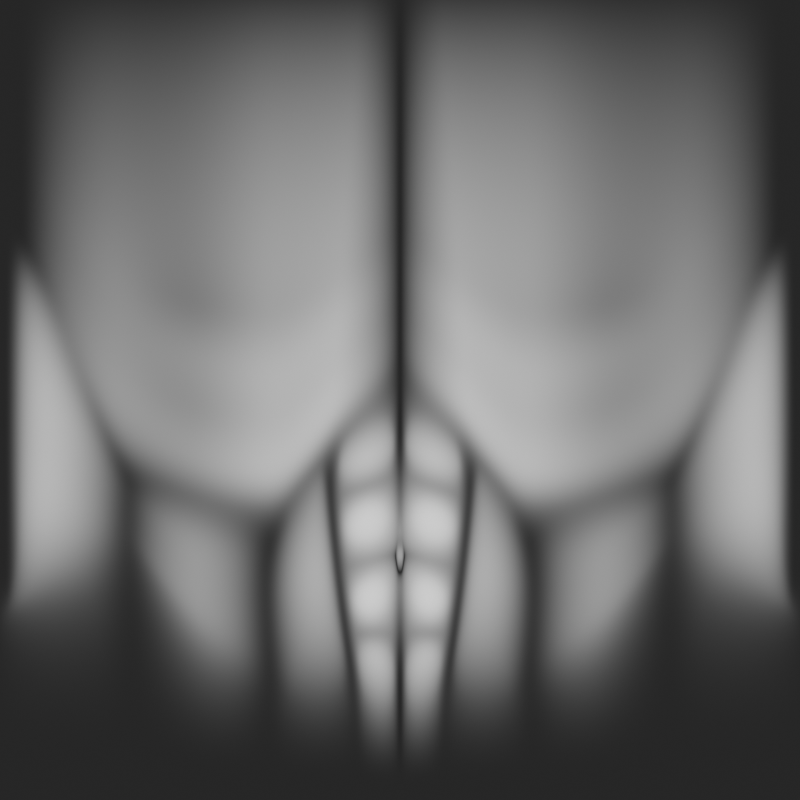 # Source: torso_str.blend  (saved by Blender 2.83.21; exported with 4.5.12 LTS)
import bpy
from mathutils import Matrix  # noqa: F401  (used for matrix-valued properties, if any)

bpy.ops.wm.read_factory_settings(use_empty=True)
scene = bpy.context.scene
scene.name = 'Scene'

# ---- collections
col_collection = bpy.data.collections.new('Collection'); scene.collection.children.link(col_collection)

# ---- materials (node trees are filled in below, after node groups)
mat_heigh_map = bpy.data.materials.new('heigh_map')
mat_heigh_map.use_transparent_shadow = False

# ---- material node trees
mat_heigh_map.use_nodes = True; mat_heigh_map.node_tree.nodes.clear()
_N = mat_heigh_map.node_tree.nodes; _L = mat_heigh_map.node_tree.links
n0 = _N.new('ShaderNodeTexCoord'); n0.name = 'Texture Coordinate'; n0.location = (-216, 223)
n1 = _N.new('ShaderNodeSeparateColor'); n1.name = 'Separate RGB'; n1.location = (-58, 292)
n2 = _N.new('ShaderNodeOutputMaterial'); n2.name = 'Material Output'; n2.location = (482, 296)
n3 = _N.new('ShaderNodeValToRGB'); n3.name = 'ColorRamp'; n3.location = (162, 292)
while len(n3.color_ramp.elements) > 1: n3.color_ramp.elements.remove(n3.color_ramp.elements[-1])
n3.color_ramp.elements[0].position = 0.0; n3.color_ramp.elements[0].color = (0.0, 0.0, 0.0, 1.0)
_e = n3.color_ramp.elements.new(1.0); _e.color = (1.0, 1.0, 1.0, 1.0)
_L.new(n0.outputs[0], n1.inputs[0])
_L.new(n1.outputs[2], n3.inputs[0])
_L.new(n3.outputs[0], n2.inputs[0])
n2.is_active_output = True

# ---- world
world_world = bpy.data.worlds.new('World'); scene.world = world_world
world_world.use_nodes = True; world_world.node_tree.nodes.clear()
_N = world_world.node_tree.nodes; _L = world_world.node_tree.links
n0 = _N.new('ShaderNodeOutputWorld'); n0.name = 'World Output'; n0.location = (300, 300)
n1 = _N.new('ShaderNodeBackground'); n1.name = 'Background'; n1.location = (10, 300)
n1.inputs[0].default_value = (0.0, 0.0, 0.0, 0.0)
_L.new(n1.outputs[0], n0.inputs[0])
n0.is_active_output = True
world_world.color = (0.05088, 0.05088, 0.05088)
world_world.use_sun_shadow = False
world_world.sun_shadow_jitter_overblur = 0.0

# ---- cameras
cam_camera_001 = bpy.data.cameras.new('Camera.001')
cam_camera_001.type = 'ORTHO'
cam_camera_001.ortho_scale = 5.0

# ---- meshes
me_plane = bpy.data.meshes.new('Plane')
me_plane.from_pydata([(0.02102, -2.5, 0.0), (2.479, -2.5, 0.0), (0.02102, 2.5, 0.0), (2.479, 2.5, 0.0), (0.02102, -0.01358, 0.0), (0.02102, -1.959, 0.0), (0.5119, -0.5812, 0.04905), (0.4678, -1.034, 0.08328), (0.4138, -1.467, 0.04905), (0.02102, -0.4907, 0.0), (0.02102, -1.45, 0.0), (0.6577, -0.8522, 0.03323), (0.6196, -1.157, 0.06747), (0.5842, -1.534, 0.03323), (0.6978, -0.5975, 0.0), (0.7807, -0.9799, 0.0), (0.7768, -1.242, 0.0), (0.762, -1.603, 0.0), (0.7371, -1.859, 0.0), (0.2159, -1.558, 0.1292), (0.0933, -1.581, 0.1292), (0.0832, -0.3407, 0.1412), (0.3319, -0.4232, 0.1412), (0.08717, -0.8246, 0.1412), (0.3056, -0.9126, 0.1412), (0.3334, -0.6978, 0.1412), (0.08717, -0.6224, 0.1412), (0.09263, -1.302, 0.1412), (0.2501, -1.341, 0.1412), (0.2877, -1.161, 0.1412), (0.09263, -1.103, 0.1412), (2.479, -1.488, 0.0), (1.81, -0.2938, 0.0), (1.806, -1.061, 0.0), (2.479, -1.394, 0.0), (2.479, 0.7241, 0.0), (2.329, -1.159, 0.03071), (2.479, -1.016, 0.0), (2.404, -1.087, 0.0), (2.395, 0.6986, 0.0), (1.783, -0.4967, 0.0), (1.792, -0.6472, 0.0), (1.801, -0.8121, 0.0), (2.245, 0.1855, 0.1159), (2.25, -0.3237, 0.1159), (2.283, -0.7206, 0.1159), (2.479, -0.6419, 0.0), (2.479, -0.2957, 0.0), (2.479, 0.2368, 0.0), (2.397, 0.2545, 0.0), (2.4, -0.3028, 0.0), (2.392, -0.6813, 0.0), (2.413, 2.5, 0.0), (1.856, 2.5, 0.0), (0.7089, 2.5, 0.0), (0.7374, -2.5, 0.0), (1.815, -2.5, 0.0), (0.02102, 0.2729, 0.0), (2.479, 0.9695, 0.0), (1.861, -0.01038, 0.04383), (2.397, 0.9471, 0.0), (0.7014, -0.4503, 0.1031), (2.255, 0.5369, 0.05942), (2.269, 2.5, 0.0), (2.262, 0.7817, 0.0), (0.4821, -0.3288, 5.944e-06), (0.384, -0.1977, 0.0), (0.4018, -0.5936, 6.98e-05), (0.4623, -0.5937, 5.738e-05), (0.3581, -1.052, 3.132e-05), (0.4186, -1.052, 7.218e-05), (0.3024, -1.468, 4.329e-05), (0.3629, -1.468, 5.714e-05), (0.2411, -1.85, 2.063e-05), (0.3016, -1.85, 0.0), (0.2363, 2.5, 0.0), (0.2968, 2.5, 0.0), (0.2813, -2.5, 0.0), (0.2207, -2.5, 0.0), (0.4694, -0.1671, 0.1031), (0.3714, -0.0363, 0.1031), (0.8763, -1.809, 0.0), (0.8469, -0.6701, 0.0), (0.8977, -0.9749, 0.0), (0.9011, -1.238, 0.0), (0.8899, -1.594, 0.0), (0.862, 2.5, 0.0), (0.8777, -2.5, 0.0), (0.8558, -0.4963, 0.1031), (1.612, -2.5, 0.0), (1.604, -1.118, 0.0), (1.641, -0.4501, 0.0), (1.628, -0.6448, 0.0), (1.632, -0.7949, 0.0), (1.639, -0.9083, 0.0), (1.682, 2.5, 0.0), (1.686, -0.1969, 0.04383), (1.24, -1.646, 0.0), (1.244, -0.6301, 0.0), (1.262, -0.8896, 0.06193), (1.265, -1.125, 0.06193), (1.263, -1.395, 0.06193), (1.272, 2.5, 0.0), (1.26, -0.4166, 0.05157), (1.245, -2.5, 0.0), (2.479, 1.656, 0.0), (1.859, 1.116, 0.02416), (0.7048, 0.8735, 0.05686), (0.02102, 1.272, 0.0), (2.405, 1.644, 0.0), (2.265, 1.553, 0.0), (0.3108, 1.102, 0.05686), (0.392, 1.03, 0.05686), (0.8586, 0.8482, 0.05686), (1.684, 1.013, 0.02416), (1.265, 0.8921, 0.02843), (0.02102, 0.7726, 0.0), (2.401, 1.296, 0.0), (0.3411, 0.5327, 0.07999), (2.479, 1.313, 0.0), (1.86, 0.5528, 0.034), (0.7031, 0.2116, 0.07999), (2.264, 1.167, 0.0), (0.4307, 0.4313, 0.07999), (0.8572, 0.1759, 0.07999), (1.685, 0.4081, 0.034), (1.263, 0.2378, 0.04), (2.479, 1.485, 0.0), (1.859, 0.8344, 0.03084), (0.7039, 0.5426, 0.03985), (2.264, 1.36, 0.0), (0.4113, 0.7304, 0.05388), (0.8579, 0.5121, 0.03985), (1.685, 0.7107, 0.03084), (1.264, 0.5649, 0.005638), (0.02102, 1.022, 0.0), (2.403, 1.47, 0.0), (0.3259, 0.8172, 0.05388), (0.02102, 0.5228, 0.0), (2.399, 1.121, 0.0), (0.3562, 0.2482, 0.07701), (2.479, 1.141, 0.0), (1.86, 0.2712, 0.04067), (0.7022, -0.1193, 0.06299), (2.263, 0.9745, 0.0), (0.4501, 0.1321, 0.07701), (0.8565, -0.1602, 0.06299), (1.685, 0.1056, 0.04067), (1.261, -0.0894, 0.01721), (0.04054, -0.9627, 0.03305), (0.02538, -0.9626, 0.001157), (0.03242, -0.9627, -0.002647), (0.01348, -0.9626, 0.04994), (0.008623, -0.7963, 0.03578), (0.007153, -0.8639, 0.02824), (0.007885, -0.8277, 0.03588), (0.007904, -0.9074, 0.02556), (0.01449, -1.137, 0.03305), (0.01157, -1.069, 0.001157), (0.01329, -1.082, -0.002647), (0.01151, -1.007, 0.03604), (0.02072, -0.931, 0.01957), (-1.907e-06, -0.7963, 0.03578), (-1.907e-06, -0.8277, 0.03588), (-1.907e-06, -0.8639, 0.02824), (-1.907e-06, -0.9074, 0.02556), (-1.907e-06, -0.9626, 0.04994), (0.03092, -0.9094, 0.03441), (-1.907e-06, -1.137, 0.03305), (-1.907e-06, -1.082, -0.002647), (-1.907e-06, -1.069, 0.001157), (-1.907e-06, -1.007, 0.03604), (0.01202, -0.935, 0.04262), (-1.907e-06, -1.45, 0.0), (-1.907e-06, -2.5, 0.0), (-1.907e-06, -1.959, 0.0), (-1.907e-06, -0.935, 0.04262), (-1.907e-06, 0.2729, 0.0), (-1.907e-06, 2.5, 0.0), (-1.907e-06, -0.4907, 0.0), (-1.907e-06, -0.01358, 0.0), (-1.907e-06, 1.272, 0.0), (-1.907e-06, 0.7726, 0.0), (-1.907e-06, 1.022, 0.0), (-1.907e-06, 0.5228, 0.0), (0.0246, -0.9195, 0.01661), (0.03385, -1.019, 0.03305), (0.0273, -1.001, -0.002647), (0.02292, -0.9968, 0.001157), (0.01382, -0.9847, 0.04786), (-1.907e-06, -0.9847, 0.04786), (2.579, -2.5, 0.0), (2.579, 2.5, 0.0), (2.579, -1.488, 0.0), (2.579, -1.394, 0.0), (2.579, 0.7241, 0.0), (2.579, -1.016, 0.0), (2.579, -0.6419, 0.0), (2.579, -0.2957, 0.0), (2.579, 0.2368, 0.0), (2.579, 0.9695, 0.0), (2.579, 1.656, 0.0), (2.579, 1.313, 0.0), (2.579, 1.485, 0.0), (2.579, 1.141, 0.0), (0.02102, -2.7, 0.0), (2.479, -2.7, 0.0), (0.7374, -2.7, 0.0), (1.772, -2.7, 0.0), (0.2813, -2.7, 0.0), (0.2207, -2.7, 0.0), (0.8777, -2.7, 0.0), (1.612, -2.7, 0.0), (1.245, -2.7, 0.0), (-1.907e-06, -2.7, 0.0), (2.579, -2.7, 0.0), (0.02102, 2.7, 0.0), (2.479, 2.7, 0.0), (2.413, 2.7, 0.0), (1.856, 2.7, 0.0), (0.7089, 2.7, 0.0), (2.269, 2.7, 0.0), (0.2363, 2.7, 0.0), (0.2968, 2.7, 0.0), (0.862, 2.7, 0.0), (1.682, 2.7, 0.0), (1.272, 2.7, 0.0), (-1.907e-06, 2.7, 0.0), (2.579, 2.7, 0.0)], [], [(7, 12, 11, 6), (5, 73, 19, 20), (21, 22, 66, 4), (23, 24, 25, 26), (27, 28, 29, 30), (6, 11, 14, 65), (8, 13, 12, 7), (74, 18, 13, 8), (65, 14, 61, 79), (67, 9, 26, 25), (69, 149, 186, 30, 29), (71, 10, 20, 19), (67, 66, 22), (14, 11, 15), (11, 12, 16, 15), (12, 13, 17, 16), (13, 18, 17), (77, 55, 18, 74), (10, 71, 28, 27), (5, 0, 78, 73), (10, 5, 20), (71, 69, 29, 28), (69, 67, 25, 24), (6, 65, 68), (4, 9, 21), (73, 71, 19), (7, 6, 68, 70), (9, 67, 22, 21), (9, 153, 167, 23, 26), (74, 8, 72), (8, 7, 70, 72), (45, 42, 33, 36), (51, 45, 36, 38), (38, 36, 34), (36, 33, 31, 34), (92, 40, 32, 91), (56, 1, 31, 33), (46, 51, 38, 37), (37, 38, 34), (58, 60, 39, 35), (35, 39, 49, 48), (48, 49, 50, 47), (47, 50, 51, 46), (39, 62, 43, 49), (49, 43, 44, 50), (50, 44, 45, 51), (62, 32, 40, 43), (43, 40, 41, 44), (44, 41, 42, 45), (93, 41, 40, 92), (94, 42, 41, 93), (90, 33, 42, 94), (114, 106, 53, 95), (60, 64, 62, 39), (138, 57, 80, 140), (89, 56, 33, 90), (139, 144, 64, 60), (91, 32, 59, 96), (141, 139, 60, 58), (112, 107, 54, 76), (110, 63, 53, 106), (62, 64, 59, 32), (66, 67, 68, 65), (67, 69, 70, 68), (69, 71, 72, 70), (71, 73, 74, 72), (80, 66, 65, 79), (77, 74, 73, 78), (140, 80, 79, 145), (57, 4, 66, 80), (14, 82, 88, 61), (55, 87, 81, 18), (107, 113, 86, 54), (18, 81, 85, 17), (17, 85, 84, 16), (16, 84, 83, 15), (15, 83, 82, 14), (98, 91, 96, 103), (104, 89, 90, 97), (115, 114, 95, 102), (97, 90, 94, 101), (101, 94, 93, 100), (100, 93, 92, 99), (99, 92, 91, 98), (83, 99, 98, 82), (84, 100, 99, 83), (85, 101, 100, 84), (81, 97, 101, 85), (113, 115, 102, 86), (87, 104, 97, 81), (82, 98, 103, 88), (132, 134, 115, 113), (134, 133, 114, 115), (129, 132, 113, 107), (75, 111, 112, 76), (130, 110, 106, 128), (131, 129, 107, 112), (3, 52, 109, 105), (52, 63, 110, 109), (2, 108, 111, 75), (133, 128, 106, 114), (147, 142, 120, 125), (145, 143, 121, 123), (144, 122, 120, 142), (143, 146, 124, 121), (148, 147, 125, 126), (146, 148, 126, 124), (137, 118, 123, 131), (127, 136, 117, 119), (136, 130, 122, 117), (135, 116, 118, 137), (108, 135, 137, 111), (109, 110, 130, 136), (105, 109, 136, 127), (111, 137, 131, 112), (125, 120, 128, 133), (123, 121, 129, 131), (122, 130, 128, 120), (121, 124, 132, 129), (126, 125, 133, 134), (124, 126, 134, 132), (88, 103, 148, 146), (103, 96, 147, 148), (61, 88, 146, 143), (64, 144, 142, 59), (79, 61, 143, 145), (96, 59, 142, 147), (118, 140, 145, 123), (119, 117, 139, 141), (117, 122, 144, 139), (116, 138, 140, 118), (167, 153, 155, 185), (161, 154, 156, 172), (186, 149, 151, 187), (188, 150, 152, 189), (161, 150, 151, 185), (188, 158, 159, 187), (163, 164, 154, 155), (164, 165, 156, 154), (169, 168, 157, 159), (186, 157, 10, 27, 30), (158, 160, 171, 170), (159, 158, 170, 169), (172, 176, 166, 152), (155, 153, 162, 163), (167, 149, 69, 24, 23), (189, 190, 171, 160), (162, 153, 9, 179), (5, 10, 173, 175), (0, 5, 175, 174), (10, 157, 168, 173), (57, 138, 184, 177), (116, 135, 183, 182), (138, 116, 182, 184), (135, 108, 181, 183), (4, 57, 177, 180), (9, 4, 180, 179), (108, 2, 178, 181), (156, 165, 176, 172), (154, 161, 185, 155), (150, 161, 172, 152), (149, 167, 185, 151), (152, 166, 190, 189), (150, 188, 187, 151), (158, 188, 189, 160), (157, 186, 187, 159), (58, 35, 195, 200), (119, 141, 204, 202), (37, 34, 194, 196), (141, 58, 200, 204), (31, 1, 191, 193), (46, 37, 196, 197), (105, 127, 203, 201), (3, 105, 201, 192), (35, 48, 199, 195), (47, 46, 197, 198), (127, 119, 202, 203), (48, 47, 198, 199), (34, 31, 193, 194), (77, 78, 210, 209), (78, 0, 205, 210), (89, 104, 213, 212), (56, 89, 212, 208), (191, 1, 206, 215), (1, 56, 208, 206), (87, 55, 207, 211), (104, 87, 211, 213), (55, 77, 209, 207), (0, 174, 214, 205), (54, 86, 224, 220), (75, 76, 223, 222), (178, 2, 216, 227), (2, 75, 222, 216), (3, 192, 228, 217), (76, 54, 220, 223), (52, 3, 217, 218), (53, 63, 221, 219), (63, 52, 218, 221), (86, 102, 226, 224), (102, 95, 225, 226), (95, 53, 219, 225)])
me_plane.polygons.foreach_set('use_smooth', [True] * 201)
_uv = me_plane.uv_layers.new(name='UVMap')
_uv.uv.foreach_set('vector', [0.1301, 0.3132, 0.1838, 0.3178, 0.1658, 0.4374, 0.1123, 0.4181, 0.02, 0.1101, 0.0991, 0.1249, 0.11, 0.1855, 0.02, 0.1799, 0.02, 0.432, 0.07022, 0.4361, 0.06222, 0.5296, 0.02, 0.5382, 0.02, 0.3247, 0.08738, 0.3255, 0.0752, 0.3944, 0.02, 0.3905, 0.02, 0.2186, 0.1098, 0.2241, 0.09424, 0.2911, 0.02, 0.2903, 0.1123, 0.4181, 0.1658, 0.4374, 0.1591, 0.5065, 0.1033, 0.5201, 0.1546, 0.2068, 0.2004, 0.2153, 0.1838, 0.3178, 0.1301, 0.3132, 0.1408, 0.1305, 0.2033, 0.1369, 0.2004, 0.2153, 0.1546, 0.2068, 0.08046, 0.5526, 0.1773, 0.5249, 0.2017, 0.5835, 0.1014, 0.6078, 0.0924, 0.4115, 0.0, 0.4049, 0.02, 0.3905, 0.0752, 0.3944, 0.1103, 0.3099, 0.02324, 0.3089, 0.01028, 0.2992, 0.02, 0.2903, 0.09424, 0.2911, 0.1342, 0.207, 0.0, 0.1987, 0.02, 0.1799, 0.11, 0.1855, 0.0924, 0.4115, 0.06222, 0.5296, 0.07022, 0.4361, 0.1591, 0.5065, 0.1658, 0.4374, 0.1857, 0.4439, 0.1658, 0.4374, 0.1838, 0.3178, 0.2036, 0.3206, 0.1857, 0.4439, 0.1838, 0.3178, 0.2004, 0.2153, 0.2203, 0.2166, 0.2036, 0.3206, 0.2004, 0.2153, 0.2239, 0.1192, 0.2203, 0.2166, 0.25, 0.0, 0.5, 0.0, 0.2239, 0.1192, 0.1163, 0.1078, 0.0, 0.1987, 0.1342, 0.2071, 0.1098, 0.2241, 0.02, 0.2186, 0.0, 0.08605, 0.0, 0.0, 0.25, 0.0, 0.1163, 0.1078, 0.0, 0.1987, 0.02, 0.1101, 0.02, 0.1799, 0.1343, 0.2071, 0.1103, 0.3099, 0.09424, 0.2911, 0.1098, 0.2241, 0.1103, 0.3099, 0.0924, 0.4115, 0.0752, 0.3944, 0.08738, 0.3255, 0.1123, 0.4181, 0.08047, 0.5526, 0.09243, 0.4115, 0.0, 0.5681, 0.0, 0.4049, 0.02, 0.432, 0.1163, 0.1078, 0.1343, 0.2071, 0.11, 0.1855, 0.1301, 0.3132, 0.1123, 0.4181, 0.09243, 0.4115, 0.1104, 0.3099, 0.0, 0.4049, 0.0924, 0.4115, 0.07022, 0.4361, 0.02, 0.432, 0.0, 0.4049, 0.0, 0.3545, 0.01191, 0.3182, 0.02, 0.3247, 0.02, 0.3905, 0.1408, 0.1305, 0.1546, 0.2068, 0.1343, 0.2071, 0.1546, 0.2068, 0.1301, 0.3132, 0.1104, 0.3099, 0.1343, 0.2071, 0.9383, 0.4229, 0.8768, 0.4084, 0.8804, 0.2683, 0.9401, 0.2951, 0.9692, 0.4311, 0.9383, 0.4229, 0.9401, 0.2951, 0.9701, 0.3096, 0.9701, 0.3096, 0.9401, 0.2951, 1.0, 0.2486, 0.9401, 0.2951, 0.8804, 0.2683, 1.0, 0.1854, 1.0, 0.2486, 0.7815, 0.6569, 0.8696, 0.6884, 0.866, 0.8285, 0.7773, 0.7893, 0.75, 0.0, 1.0, 0.0, 1.0, 0.1854, 0.8804, 0.2683, 1.0, 0.4392, 0.9692, 0.4311, 0.9701, 0.3096, 1.0, 0.3241, 1.0, 0.3241, 0.9701, 0.3096, 1.0, 0.2486, 1.0, 0.8678, 0.9398, 0.8491, 0.9665, 0.8278, 1.0, 0.8492, 1.0, 0.7844, 0.9665, 0.7955, 0.9674, 0.674, 1.0, 0.6693, 1.0, 0.6693, 0.9674, 0.674, 0.9683, 0.5525, 1.0, 0.5543, 1.0, 0.5543, 0.9683, 0.5525, 0.9692, 0.4311, 1.0, 0.4392, 0.9665, 0.7955, 0.933, 0.8065, 0.9348, 0.6787, 0.9674, 0.674, 0.9674, 0.674, 0.9348, 0.6787, 0.9366, 0.5508, 0.9683, 0.5525, 0.9683, 0.5525, 0.9366, 0.5508, 0.9383, 0.4229, 0.9692, 0.4311, 0.933, 0.8065, 0.866, 0.8285, 0.8696, 0.6884, 0.9348, 0.6787, 0.9348, 0.6787, 0.8696, 0.6884, 0.8732, 0.5484, 0.9366, 0.5508, 0.9366, 0.5508, 0.8732, 0.5484, 0.8768, 0.4084, 0.9383, 0.4229, 0.7869, 0.519, 0.8732, 0.5484, 0.8696, 0.6884, 0.7815, 0.6569, 0.7922, 0.3837, 0.8768, 0.4084, 0.8732, 0.5484, 0.7869, 0.519, 0.7958, 0.2491, 0.8804, 0.2683, 0.8768, 0.4084, 0.7922, 0.3837, 0.6257, 0.8982, 0.6769, 0.9171, 0.5, 1.0, 0.4839, 1.0, 0.9398, 0.8491, 0.8915, 0.8493, 0.9298, 0.8281, 0.9665, 0.8278, 0.0, 0.6639, 0.0, 0.6214, 0.1014, 0.6078, 0.118, 0.6518, 0.7178, 0.0, 0.75, 0.0, 0.8804, 0.2683, 0.7958, 0.2491, 0.9185, 0.866, 0.8643, 0.8662, 0.8915, 0.8493, 0.9398, 0.8491, 0.7773, 0.7893, 0.866, 0.8285, 0.8208, 0.8496, 0.7411, 0.8154, 1.0, 0.8826, 0.9185, 0.866, 0.9398, 0.8491, 1.0, 0.8678, 0.1681, 0.7838, 0.2795, 0.7704, 0.375, 1.0, 0.25, 1.0, 0.7825, 0.9169, 0.6486, 1.0, 0.5, 1.0, 0.6769, 0.9171, 0.9298, 0.8281, 0.8915, 0.8493, 0.8208, 0.8496, 0.866, 0.8285, 0.08044, 0.5527, 0.0924, 0.4115, 0.09243, 0.4115, 0.08047, 0.5526, 0.0924, 0.4115, 0.1103, 0.3099, 0.1104, 0.3099, 0.09243, 0.4115, 0.1103, 0.3099, 0.1343, 0.2071, 0.1343, 0.2071, 0.1104, 0.3099, 0.1343, 0.2071, 0.1163, 0.1078, 0.1163, 0.1078, 0.1343, 0.2071, 0.1014, 0.6078, 0.08046, 0.5526, 0.08046, 0.5526, 0.1014, 0.6078, 0.25, 0.0, 0.1163, 0.1078, 0.1163, 0.1078, 0.25, 0.0, 0.118, 0.6518, 0.1014, 0.6078, 0.1014, 0.6078, 0.1181, 0.6518, 0.0, 0.6214, 0.0, 0.5681, 0.08046, 0.5526, 0.1014, 0.6078, 0.1773, 0.5249, 0.2554, 0.5593, 0.2719, 0.6137, 0.2017, 0.5835, 0.5, 0.0, 0.5283, 0.0, 0.2984, 0.1361, 0.2239, 0.1192, 0.2795, 0.7704, 0.3245, 0.787, 0.3892, 1.0, 0.375, 1.0, 0.2239, 0.1192, 0.2984, 0.1361, 0.2948, 0.2384, 0.2203, 0.2166, 0.2203, 0.2166, 0.2948, 0.2384, 0.2795, 0.3464, 0.2036, 0.3206, 0.2036, 0.3206, 0.2795, 0.3464, 0.2632, 0.4716, 0.1857, 0.4439, 0.1857, 0.4439, 0.2632, 0.4716, 0.2554, 0.5593, 0.1773, 0.5249, 0.5163, 0.6743, 0.7773, 0.7893, 0.7411, 0.8154, 0.5065, 0.7145, 0.6231, 0.0, 0.7178, 0.0, 0.7958, 0.2491, 0.5471, 0.1926, 0.4751, 0.8426, 0.6257, 0.8982, 0.4839, 1.0, 0.4365, 1.0, 0.5471, 0.1926, 0.7958, 0.2491, 0.7922, 0.3837, 0.5435, 0.311, 0.5435, 0.311, 0.7922, 0.3837, 0.7869, 0.519, 0.5332, 0.4327, 0.5332, 0.4327, 0.7869, 0.519, 0.7815, 0.6569, 0.5224, 0.5643, 0.5224, 0.5643, 0.7815, 0.6569, 0.7773, 0.7893, 0.5163, 0.6743, 0.2632, 0.4716, 0.5224, 0.5643, 0.5163, 0.6743, 0.2554, 0.5593, 0.2795, 0.3464, 0.5332, 0.4327, 0.5224, 0.5643, 0.2632, 0.4716, 0.2948, 0.2384, 0.5435, 0.311, 0.5332, 0.4327, 0.2795, 0.3464, 0.2984, 0.1361, 0.5471, 0.1926, 0.5435, 0.311, 0.2948, 0.2384, 0.3245, 0.787, 0.4751, 0.8426, 0.4365, 1.0, 0.3892, 1.0, 0.5283, 0.0, 0.6231, 0.0, 0.5471, 0.1926, 0.2984, 0.1361, 0.2554, 0.5593, 0.5163, 0.6743, 0.5065, 0.7145, 0.2719, 0.6137, 0.3114, 0.7437, 0.4829, 0.8106, 0.4751, 0.8426, 0.3245, 0.787, 0.4829, 0.8106, 0.6545, 0.8775, 0.6257, 0.8982, 0.4751, 0.8426, 0.26, 0.7237, 0.3114, 0.7437, 0.3245, 0.787, 0.2795, 0.7704, 0.2499, 1.0, 0.168, 0.7838, 0.1681, 0.7838, 0.25, 1.0, 0.8098, 0.9, 0.7825, 0.9169, 0.6769, 0.9171, 0.7129, 0.9002, 0.1514, 0.7398, 0.26, 0.7237, 0.2795, 0.7704, 0.1681, 0.7838, 1.0, 1.0, 0.75, 1.0, 0.8546, 0.9168, 1.0, 0.9271, 0.75, 1.0, 0.6486, 1.0, 0.7825, 0.9169, 0.8546, 0.9168, 0.0, 1.0, 0.0, 0.7913, 0.168, 0.7838, 0.2499, 1.0, 0.6545, 0.8775, 0.7129, 0.9002, 0.6769, 0.9171, 0.6257, 0.8982, 0.7122, 0.8361, 0.7848, 0.8665, 0.7488, 0.8834, 0.6834, 0.8568, 0.1181, 0.6518, 0.2212, 0.6303, 0.2406, 0.677, 0.1347, 0.6958, 0.8643, 0.8662, 0.837, 0.8831, 0.7488, 0.8834, 0.7848, 0.8665, 0.2212, 0.6303, 0.2851, 0.657, 0.2982, 0.7004, 0.2406, 0.677, 0.4986, 0.7466, 0.7122, 0.8361, 0.6834, 0.8568, 0.4908, 0.7786, 0.2851, 0.657, 0.4986, 0.7466, 0.4908, 0.7786, 0.2982, 0.7004, 0.1514, 0.7398, 0.1347, 0.6958, 0.1347, 0.6958, 0.1514, 0.7398, 1.0, 0.9123, 0.8759, 0.8999, 0.8972, 0.883, 1.0, 0.8975, 0.8759, 0.8999, 0.8098, 0.9, 0.837, 0.8831, 0.8972, 0.883, 0.0, 0.7488, 0.0, 0.7064, 0.1347, 0.6958, 0.1514, 0.7398, 0.0, 0.7913, 0.0, 0.7488, 0.1514, 0.7398, 0.168, 0.7838, 0.8546, 0.9168, 0.7825, 0.9169, 0.8098, 0.9, 0.8759, 0.8999, 1.0, 0.9271, 0.8546, 0.9168, 0.8759, 0.8999, 1.0, 0.9123, 0.168, 0.7838, 0.1514, 0.7398, 0.1514, 0.7398, 0.1681, 0.7838, 0.6834, 0.8568, 0.7488, 0.8834, 0.7129, 0.9002, 0.6545, 0.8775, 0.1347, 0.6958, 0.2406, 0.677, 0.26, 0.7237, 0.1514, 0.7398, 0.837, 0.8831, 0.8098, 0.9, 0.7129, 0.9002, 0.7488, 0.8834, 0.2406, 0.677, 0.2982, 0.7004, 0.3114, 0.7437, 0.26, 0.7237, 0.4908, 0.7786, 0.6834, 0.8568, 0.6545, 0.8775, 0.4829, 0.8106, 0.2982, 0.7004, 0.4908, 0.7786, 0.4829, 0.8106, 0.3114, 0.7437, 0.2719, 0.6137, 0.5065, 0.7145, 0.4986, 0.7466, 0.2851, 0.657, 0.5065, 0.7145, 0.7411, 0.8154, 0.7122, 0.8361, 0.4986, 0.7466, 0.2017, 0.5835, 0.2719, 0.6137, 0.2851, 0.657, 0.2212, 0.6303, 0.8915, 0.8493, 0.8643, 0.8662, 0.7848, 0.8665, 0.8208, 0.8496, 0.1014, 0.6078, 0.2017, 0.5835, 0.2212, 0.6303, 0.1181, 0.6518, 0.7411, 0.8154, 0.8208, 0.8496, 0.7848, 0.8665, 0.7122, 0.8361, 0.1347, 0.6958, 0.118, 0.6518, 0.1181, 0.6518, 0.1347, 0.6958, 1.0, 0.8975, 0.8972, 0.883, 0.9185, 0.866, 1.0, 0.8826, 0.8972, 0.883, 0.837, 0.8831, 0.8643, 0.8662, 0.9185, 0.866, 0.0, 0.7064, 0.0, 0.6639, 0.118, 0.6518, 0.1347, 0.6958, 0.6718, 0.6218, 0.55, 0.7435, 0.5425, 0.7511, 0.668, 0.6255, 0.6499, 0.6091, 0.5409, 0.7181, 0.5498, 0.7091, 0.6544, 0.6046, 0.6962, 0.4027, 0.7935, 0.5, 0.7935, 0.5, 0.6956, 0.4021, 0.6763, 0.4174, 0.759, 0.5, 0.759, 0.5, 0.676, 0.417, 0.6499, 0.6091, 0.759, 0.5, 0.7935, 0.5, 0.668, 0.6255, 0.6763, 0.4174, 0.5937, 0.3347, 0.5977, 0.3042, 0.6956, 0.4021, 0.5, 0.7511, 0.5, 0.7181, 0.5409, 0.7181, 0.5425, 0.7511, 0.5, 0.7181, 0.5, 0.7091, 0.5498, 0.7091, 0.5409, 0.7181, 0.5, 0.3042, 0.5, 0.3053, 0.5989, 0.3053, 0.5977, 0.3042, 0.01028, 0.2992, 0.0, 0.2537, 0.0, 0.1987, 0.02, 0.2186, 0.02, 0.2903, 0.5937, 0.3347, 0.593, 0.334, 0.5, 0.334, 0.5, 0.3347, 0.5977, 0.3042, 0.5937, 0.3347, 0.5, 0.3347, 0.5, 0.3042, 0.6544, 0.6046, 0.5, 0.6046, 0.5, 0.5, 0.759, 0.5, 0.5425, 0.7511, 0.55, 0.7435, 0.5, 0.7435, 0.5, 0.7511, 0.01191, 0.3182, 0.02324, 0.3089, 0.1103, 0.3099, 0.08738, 0.3255, 0.02, 0.3247, 0.676, 0.417, 0.5, 0.417, 0.5, 0.334, 0.593, 0.334, 0.0, 0.3558, 0.0, 0.3545, 0.0, 0.4049, 0.0, 0.4049, 0.0, 0.08605, 0.0, 0.1987, 0.0, 0.1987, 0.0, 0.08605, 0.0, 0.0, 0.0, 0.08605, 0.0, 0.08605, 0.0, 0.0, 0.0, 0.1987, 0.0, 0.2537, 0.0, 0.2541, 0.0, 0.1987, 0.0, 0.6214, 0.0, 0.6639, 0.0, 0.6639, 0.0, 0.6214, 0.0, 0.7064, 0.0, 0.7488, 0.0, 0.7488, 0.0, 0.7064, 0.0, 0.6639, 0.0, 0.7064, 0.0, 0.7064, 0.0, 0.6639, 0.0, 0.7488, 0.0, 0.7913, 0.0, 0.7913, 0.0, 0.7488, 0.0, 0.5681, 0.0, 0.6214, 0.0, 0.6214, 0.0, 0.5681, 0.0, 0.4049, 0.0, 0.5681, 0.0, 0.5681, 0.0, 0.4049, 0.0, 0.7913, 0.0, 1.0, 0.0, 1.0, 0.0, 0.7913, 0.5498, 0.7091, 0.5, 0.7091, 0.5, 0.6046, 0.6544, 0.6046, 0.5409, 0.7181, 0.6499, 0.6091, 0.668, 0.6255, 0.5425, 0.7511, 0.759, 0.5, 0.6499, 0.6091, 0.6544, 0.6046, 0.759, 0.5, 0.7935, 0.5, 0.6718, 0.6218, 0.668, 0.6255, 0.7935, 0.5, 0.759, 0.5, 0.5, 0.5, 0.5, 0.417, 0.676, 0.417, 0.759, 0.5, 0.6763, 0.4174, 0.6956, 0.4021, 0.7935, 0.5, 0.5937, 0.3347, 0.6763, 0.4174, 0.676, 0.417, 0.593, 0.334, 0.5989, 0.3053, 0.6962, 0.4027, 0.6956, 0.4021, 0.5977, 0.3042, 1.0, 0.8678, 1.0, 0.8492, 1.0, 0.8492, 1.0, 0.8678, 1.0, 0.8975, 1.0, 0.8826, 1.0, 0.8826, 1.0, 0.8975, 1.0, 0.3241, 1.0, 0.2486, 1.0, 0.2486, 1.0, 0.3241, 1.0, 0.8826, 1.0, 0.8678, 1.0, 0.8678, 1.0, 0.8826, 1.0, 0.1854, 1.0, 0.0, 1.0, 0.0, 1.0, 0.1854, 1.0, 0.4392, 1.0, 0.3241, 1.0, 0.3241, 1.0, 0.4392, 1.0, 0.9271, 1.0, 0.9123, 1.0, 0.9123, 1.0, 0.9271, 1.0, 1.0, 1.0, 0.9271, 1.0, 0.9271, 1.0, 1.0, 1.0, 0.7844, 1.0, 0.6693, 1.0, 0.6693, 1.0, 0.7844, 1.0, 0.5543, 1.0, 0.4392, 1.0, 0.4392, 1.0, 0.5543, 1.0, 0.9123, 1.0, 0.8975, 1.0, 0.8975, 1.0, 0.9123, 1.0, 0.6693, 1.0, 0.5543, 1.0, 0.5543, 1.0, 0.6693, 1.0, 0.2486, 1.0, 0.1854, 1.0, 0.1854, 1.0, 0.2486, 0.25, 0.0, 0.25, 0.0, 0.25, 0.0, 0.25, 0.0, 0.25, 0.0, 0.0, 0.0, 0.0, 0.0, 0.25, 0.0, 0.7178, 0.0, 0.6231, 0.0, 0.6231, 0.0, 0.7178, 0.0, 0.75, 0.0, 0.7178, 0.0, 0.7178, 0.0, 0.75, 0.0, 1.0, 0.0, 1.0, 0.0, 1.0, 0.0, 1.0, 0.0, 1.0, 0.0, 0.75, 0.0, 0.75, 0.0, 1.0, 0.0, 0.5283, 0.0, 0.5, 0.0, 0.5, 0.0, 0.5283, 0.0, 0.6231, 0.0, 0.5283, 0.0, 0.5283, 0.0, 0.6231, 0.0, 0.5, 0.0, 0.25, 0.0, 0.25, 0.0, 0.5, 0.0, 0.0, 0.0, 0.0, 0.0, 0.0, 0.0, 0.0, 0.0, 0.375, 1.0, 0.3892, 1.0, 0.3892, 1.0, 0.375, 1.0, 0.2499, 1.0, 0.25, 1.0, 0.25, 1.0, 0.2499, 1.0, 0.0, 1.0, 0.0, 1.0, 0.0, 1.0, 0.0, 1.0, 0.0, 1.0, 0.2499, 1.0, 0.2499, 1.0, 0.0, 1.0, 1.0, 1.0, 1.0, 1.0, 1.0, 1.0, 1.0, 1.0, 0.25, 1.0, 0.375, 1.0, 0.375, 1.0, 0.25, 1.0, 0.75, 1.0, 1.0, 1.0, 1.0, 1.0, 0.75, 1.0, 0.5, 1.0, 0.6486, 1.0, 0.6486, 1.0, 0.5, 1.0, 0.6486, 1.0, 0.75, 1.0, 0.75, 1.0, 0.6486, 1.0, 0.3892, 1.0, 0.4365, 1.0, 0.4365, 1.0, 0.3892, 1.0, 0.4365, 1.0, 0.4839, 1.0, 0.4839, 1.0, 0.4365, 1.0, 0.4839, 1.0, 0.5, 1.0, 0.5, 1.0, 0.4839, 1.0])
me_plane.materials.append(mat_heigh_map)
me_plane.use_remesh_fix_poles = True
me_plane.use_remesh_preserve_attributes = False
me_plane.use_mirror_vertex_groups = False
me_plane.update()
me_plane_002 = bpy.data.meshes.new('Plane.002')
me_plane_002.from_pydata([(-2.416, -2.5, 0.0), (2.5, -2.5, 0.0), (-2.416, 2.5, 0.0), (2.5, 2.5, 0.0), (-2.416, -0.01358, 0.0), (-2.416, -1.959, 0.0), (-1.434, -0.5812, 0.04905), (-1.522, -1.034, 0.08328), (-1.63, -1.467, 0.04905), (-2.416, -0.4907, 0.0), (-2.416, -1.45, 0.0), (-1.143, -0.8522, 0.03323), (-1.219, -1.157, 0.06747), (-1.29, -1.534, 0.03323), (-1.062, -0.5975, 0.0), (-0.8966, -0.9799, 0.0), (-0.9043, -1.242, 0.0), (-0.9339, -1.603, 0.0), (-0.9838, -1.859, 0.0), (-2.026, -1.558, 0.1292), (-2.271, -1.581, 0.1292), (-2.292, -0.3407, 0.1412), (-1.794, -0.4232, 0.1412), (-2.284, -0.8246, 0.1412), (-1.847, -0.9126, 0.1412), (-1.791, -0.6978, 0.1412), (-2.284, -0.6224, 0.1412), (-2.273, -1.302, 0.1412), (-1.958, -1.341, 0.1412), (-1.882, -1.161, 0.1412), (-2.273, -1.103, 0.1412), (2.5, -1.71, 0.0), (1.162, -0.2938, 0.0), (1.067, -1.414, 0.0), (2.5, -1.394, 0.0), (2.5, 0.7241, 0.0), (2.201, -1.159, 0.1159), (2.5, -1.016, 0.0), (2.35, -1.087, 0.0), (2.332, 0.6986, 0.0), (1.109, -0.5625, 0.0), (1.127, -0.8501, 0.0), (1.145, -1.047, 0.0), (2.032, 0.1855, 0.1159), (2.041, -0.3237, 0.1159), (2.108, -0.8537, 0.1159), (2.5, -0.775, 0.0), (2.5, -0.2957, 0.0), (2.5, 0.2368, 0.0), (2.337, 0.2545, 0.0), (2.341, -0.3028, 0.0), (2.325, -0.8144, 0.0), (2.369, 2.5, 0.0), (1.255, 2.5, 0.0), (-1.04, 2.5, 0.0), (-0.9831, -2.5, 0.0), (1.085, -2.5, 0.0), (-2.416, 0.2729, 0.0), (2.5, 0.9695, 0.0), (1.264, -0.01038, 0.04383), (2.337, 0.9471, 0.0), (-1.055, -0.4503, 0.1031), (-2.5, -2.5, 0.0), (-2.5, 2.5, 0.0), (-2.5, -0.01358, 0.0), (-2.5, -1.959, 0.0), (-2.5, -0.4907, 0.0), (-2.5, -1.45, 0.0), (-2.5, 0.2729, 0.0), (2.053, 0.5369, 0.05942), (2.081, 2.5, 0.0), (2.066, 0.7817, 0.0), (-1.494, -0.3288, 5.943e-06), (-1.69, -0.1977, 0.0), (-1.654, -0.5936, 6.98e-05), (-1.533, -0.5937, 5.738e-05), (-1.742, -1.052, 3.132e-05), (-1.621, -1.052, 7.218e-05), (-1.853, -1.468, 4.329e-05), (-1.732, -1.468, 5.714e-05), (-1.976, -1.85, 2.063e-05), (-1.855, -1.85, 0.0), (-1.985, 2.5, 0.0), (-1.864, 2.5, 0.0), (-1.895, -2.5, 0.0), (-2.016, -2.5, 0.0), (-1.519, -0.1671, 0.1031), (-1.715, -0.0363, 0.1031), (-0.7054, -1.809, 0.0), (-0.7642, -0.6701, 0.0), (-0.6626, -0.9749, 0.0), (-0.6558, -1.238, 0.0), (-0.6782, -1.594, 0.0), (-0.7341, 2.5, 0.0), (-0.7026, -2.5, 0.0), (-0.7463, -0.4963, 0.1031), (0.7668, -2.5, 0.0), (0.7503, -1.472, 0.0), (0.8236, -0.4501, 0.0), (0.7977, -0.7106, 0.0), (0.8053, -0.9905, 0.0), (0.8203, -1.136, 0.0), (0.907, 2.5, 0.0), (0.9131, -0.1969, 0.04383), (0.02248, -1.679, 0.0), (0.02975, -0.6301, 0.0), (0.06505, -0.8896, 0.06193), (0.07227, -1.125, 0.06193), (0.06855, -1.395, 0.06193), (0.08647, 2.5, 0.0), (0.06191, -0.4166, 0.05157), (0.03208, -2.5, 0.0), (2.5, 1.656, 0.0), (1.26, 1.116, 0.02416), (-1.048, 0.8735, 0.05686), (-2.416, 1.272, 0.0), (2.351, 1.644, 0.0), (-2.5, 1.272, 0.0), (2.073, 1.553, 0.0), (-1.836, 1.102, 0.05686), (-1.674, 1.03, 0.05686), (-0.7408, 0.8482, 0.05686), (0.9104, 1.013, 0.02416), (0.07293, 0.8921, 0.02843), (-2.416, 0.7726, 0.0), (2.344, 1.296, 0.0), (-2.5, 0.7726, 0.0), (-1.776, 0.5327, 0.07999), (2.5, 1.313, 0.0), (1.262, 0.5528, 0.034), (-1.052, 0.2116, 0.07999), (2.069, 1.167, 0.0), (-1.597, 0.4313, 0.07999), (-0.7435, 0.1759, 0.07999), (0.9117, 0.4081, 0.034), (0.06742, 0.2378, 0.04), (2.5, 1.485, 0.0), (1.261, 0.8344, 0.03084), (-1.05, 0.5426, 0.03985), (2.071, 1.36, 0.0), (-1.635, 0.7304, 0.05388), (-0.7422, 0.5121, 0.03985), (0.9111, 0.7107, 0.03084), (0.07017, 0.5649, 0.005638), (-2.416, 1.022, 0.0), (2.348, 1.47, 0.0), (-2.5, 1.022, 0.0), (-1.806, 0.8172, 0.05388), (-2.416, 0.5228, 0.0), (2.34, 1.121, 0.0), (-2.5, 0.5228, 0.0), (-1.746, 0.2482, 0.07701), (2.5, 1.141, 0.0), (1.263, 0.2712, 0.04067), (-1.053, -0.1193, 0.06299), (2.068, 0.9745, 0.0), (-1.558, 0.1321, 0.07701), (-0.7449, -0.1602, 0.06299), (0.9124, 0.1056, 0.04067), (0.06466, -0.0894, 0.01721), (-2.377, -0.9627, 0.03305), (-2.407, -0.9626, 0.001157), (-2.393, -0.9627, -0.002647), (-2.431, -0.9626, 0.04994), (-2.441, -0.7963, 0.03578), (-2.444, -0.8639, 0.02824), (-2.442, -0.8277, 0.03588), (-2.442, -0.9074, 0.02556), (-2.429, -1.137, 0.03305), (-2.435, -1.069, 0.001157), (-2.431, -1.082, -0.002647), (-2.435, -1.007, 0.03604), (-2.417, -0.931, 0.01957), (-2.475, -0.7963, 0.03578), (-2.475, -0.8277, 0.03588), (-2.475, -0.8639, 0.02824), (-2.475, -0.9074, 0.02556), (-2.475, -0.9626, 0.04994), (-2.396, -0.9094, 0.03441), (-2.475, -1.137, 0.03305), (-2.475, -1.082, -0.002647), (-2.475, -1.069, 0.001157), (-2.475, -1.007, 0.03604), (-2.5, -0.935, 0.03775), (-2.5, -0.7963, 0.03578), (-2.5, -0.8277, 0.03588), (-2.5, -0.8639, 0.02824), (-2.5, -0.9074, 0.02556), (-2.5, -0.9626, 0.04994), (-2.434, -0.935, 0.04262), (-2.5, -1.137, 0.03305), (-2.5, -1.082, -0.002647), (-2.5, -1.069, 0.001157), (-2.5, -1.007, 0.03604), (-2.458, -1.45, 0.0), (-2.458, -2.5, 0.0), (-2.458, -1.959, 0.0), (-2.475, -0.935, 0.04262), (-2.458, 0.2729, 0.0), (-2.458, 2.5, 0.0), (-2.458, -0.4907, 0.0), (-2.458, -0.01358, 0.0), (-2.458, 1.272, 0.0), (-2.458, 0.7726, 0.0), (-2.458, 1.022, 0.0), (-2.458, 0.5228, 0.0), (-2.409, -0.9195, 0.01661), (-2.39, -1.019, 0.03305), (-2.403, -1.001, -0.002647), (-2.412, -0.9968, 0.001157), (-2.43, -0.9847, 0.04786), (-2.475, -0.9847, 0.04786), (-2.5, -0.9847, 0.04786), (2.7, -2.5, 0.0), (2.7, 2.5, 0.0), (2.7, -1.71, 0.0), (2.7, -1.394, 0.0), (2.7, 0.7241, 0.0), (2.7, -1.016, 0.0), (2.7, -0.775, 0.0), (2.7, -0.2957, 0.0), (2.7, 0.2368, 0.0), (2.7, 0.9695, 0.0), (2.7, 1.656, 0.0), (2.7, 1.313, 0.0), (2.7, 1.485, 0.0), (2.7, 1.141, 0.0), (-2.7, -2.5, 0.0), (-2.7, 2.5, 0.0), (-2.7, -0.01358, 0.0), (-2.7, -1.959, 0.0), (-2.7, -0.4907, 0.0), (-2.7, -1.45, 0.0), (-2.7, 0.2729, 0.0), (-2.7, 1.272, 0.0), (-2.7, 0.7726, 0.0), (-2.7, 1.022, 0.0), (-2.7, 0.5228, 0.0), (-2.7, -0.935, 0.03775), (-2.7, -0.7963, 0.03578), (-2.7, -0.8277, 0.03588), (-2.7, -0.8639, 0.02824), (-2.7, -0.9074, 0.02556), (-2.7, -0.9626, 0.04994), (-2.7, -1.137, 0.03305), (-2.7, -1.082, -0.002647), (-2.7, -1.069, 0.001157), (-2.7, -1.007, 0.03604), (-2.7, -0.9847, 0.04786), (-2.416, -2.7, 0.0), (2.5, -2.7, 0.0), (-0.9831, -2.7, 0.0), (1.085, -2.7, 0.0), (-2.5, -2.7, 0.0), (-1.895, -2.7, 0.0), (-2.016, -2.7, 0.0), (-0.7026, -2.7, 0.0), (0.7668, -2.7, 0.0), (0.03208, -2.7, 0.0), (-2.458, -2.7, 0.0), (2.7, -2.7, 0.0), (-2.7, -2.7, 0.0), (-2.416, 2.7, 0.0), (2.5, 2.7, 0.0), (2.369, 2.7, 0.0), (1.255, 2.7, 0.0), (-1.04, 2.7, 0.0), (-2.5, 2.7, 0.0), (2.081, 2.7, 0.0), (-1.985, 2.7, 0.0), (-1.864, 2.7, 0.0), (-0.7341, 2.7, 0.0), (0.907, 2.7, 0.0), (0.08647, 2.7, 0.0), (-2.458, 2.7, 0.0), (2.7, 2.7, 0.0), (-2.7, 2.7, 0.0)], [], [(7, 12, 11, 6), (5, 80, 19, 20), (21, 22, 73, 4), (23, 24, 25, 26), (27, 28, 29, 30), (6, 11, 14, 72), (8, 13, 12, 7), (81, 18, 13, 8), (72, 14, 61, 86), (74, 9, 26, 25), (76, 160, 207, 30, 29), (78, 10, 20, 19), (74, 73, 22), (14, 11, 15), (11, 12, 16, 15), (12, 13, 17, 16), (13, 18, 17), (84, 55, 18, 81), (10, 78, 28, 27), (5, 0, 85, 80), (10, 5, 20), (78, 76, 29, 28), (76, 74, 25, 24), (6, 72, 75), (4, 9, 21), (80, 78, 19), (7, 6, 75, 77), (9, 74, 22, 21), (9, 164, 178, 23, 26), (81, 8, 79), (8, 7, 77, 79), (45, 42, 33, 36), (51, 45, 36, 38), (38, 36, 34), (36, 33, 31, 34), (99, 40, 32, 98), (56, 1, 31, 33), (46, 51, 38, 37), (37, 38, 34), (58, 60, 39, 35), (35, 39, 49, 48), (48, 49, 50, 47), (47, 50, 51, 46), (39, 69, 43, 49), (49, 43, 44, 50), (50, 44, 45, 51), (69, 32, 40, 43), (43, 40, 41, 44), (44, 41, 42, 45), (100, 41, 40, 99), (101, 42, 41, 100), (97, 33, 42, 101), (122, 113, 53, 102), (60, 71, 69, 39), (148, 57, 87, 151), (96, 56, 33, 97), (149, 155, 71, 60), (98, 32, 59, 103), (152, 149, 60, 58), (120, 114, 54, 83), (202, 199, 63, 117), (200, 201, 64, 66), (194, 179, 190, 67), (195, 196, 65, 62), (196, 194, 67, 65), (201, 198, 68, 64), (118, 70, 53, 113), (69, 71, 59, 32), (73, 74, 75, 72), (74, 76, 77, 75), (76, 78, 79, 77), (78, 80, 81, 79), (87, 73, 72, 86), (84, 81, 80, 85), (151, 87, 86, 156), (57, 4, 73, 87), (14, 89, 95, 61), (55, 94, 88, 18), (114, 121, 93, 54), (18, 88, 92, 17), (17, 92, 91, 16), (16, 91, 90, 15), (15, 90, 89, 14), (105, 98, 103, 110), (111, 96, 97, 104), (123, 122, 102, 109), (104, 97, 101, 108), (108, 101, 100, 107), (107, 100, 99, 106), (106, 99, 98, 105), (90, 106, 105, 89), (91, 107, 106, 90), (92, 108, 107, 91), (88, 104, 108, 92), (121, 123, 109, 93), (94, 111, 104, 88), (89, 105, 110, 95), (141, 143, 123, 121), (143, 142, 122, 123), (138, 141, 121, 114), (82, 119, 120, 83), (139, 118, 113, 137), (204, 202, 117, 146), (140, 138, 114, 120), (3, 52, 116, 112), (52, 70, 118, 116), (2, 115, 119, 82), (142, 137, 113, 122), (158, 153, 129, 134), (156, 154, 130, 132), (205, 203, 126, 150), (155, 131, 129, 153), (154, 157, 133, 130), (159, 158, 134, 135), (157, 159, 135, 133), (147, 127, 132, 140), (136, 145, 125, 128), (145, 139, 131, 125), (144, 124, 127, 147), (115, 144, 147, 119), (116, 118, 139, 145), (112, 116, 145, 136), (119, 147, 140, 120), (134, 129, 137, 142), (132, 130, 138, 140), (203, 204, 146, 126), (131, 139, 137, 129), (130, 133, 141, 138), (135, 134, 142, 143), (133, 135, 143, 141), (95, 110, 159, 157), (110, 103, 158, 159), (61, 95, 157, 154), (71, 155, 153, 59), (198, 205, 150, 68), (86, 61, 154, 156), (103, 59, 153, 158), (127, 151, 156, 132), (128, 125, 149, 152), (125, 131, 155, 149), (124, 148, 151, 127), (178, 164, 166, 206), (172, 165, 167, 189), (207, 160, 162, 208), (209, 161, 163, 210), (172, 161, 162, 206), (209, 169, 170, 208), (174, 175, 165, 166), (175, 176, 167, 165), (180, 179, 168, 170), (207, 168, 10, 27, 30), (169, 171, 182, 181), (170, 169, 181, 180), (189, 197, 177, 163), (166, 164, 173, 174), (178, 160, 76, 24, 23), (210, 211, 182, 171), (175, 174, 185, 186), (211, 177, 188, 212), (180, 181, 192, 191), (174, 173, 184, 185), (197, 176, 187, 183), (179, 180, 191, 190), (176, 175, 186, 187), (173, 164, 9, 200), (181, 182, 193, 192), (5, 10, 194, 196), (0, 5, 196, 195), (10, 168, 179, 194), (184, 173, 200, 66), (57, 148, 205, 198), (124, 144, 204, 203), (148, 124, 203, 205), (144, 115, 202, 204), (4, 57, 198, 201), (9, 4, 201, 200), (115, 2, 199, 202), (177, 197, 183, 188), (167, 176, 197, 189), (165, 172, 206, 166), (161, 172, 189, 163), (160, 178, 206, 162), (182, 211, 212, 193), (163, 177, 211, 210), (161, 209, 208, 162), (169, 209, 210, 171), (168, 207, 208, 170), (58, 35, 217, 222), (128, 152, 226, 224), (37, 34, 216, 218), (152, 58, 222, 226), (31, 1, 213, 215), (46, 37, 218, 219), (112, 136, 225, 223), (3, 112, 223, 214), (35, 48, 221, 217), (47, 46, 219, 220), (136, 128, 224, 225), (48, 47, 220, 221), (34, 31, 215, 216), (212, 188, 243, 248), (65, 67, 232, 230), (188, 183, 238, 243), (66, 64, 229, 231), (187, 186, 241, 242), (184, 66, 231, 239), (67, 190, 244, 232), (186, 185, 240, 241), (68, 150, 237, 233), (192, 193, 247, 246), (185, 184, 239, 240), (126, 146, 236, 235), (191, 192, 246, 245), (183, 187, 242, 238), (146, 117, 234, 236), (190, 191, 245, 244), (150, 126, 235, 237), (62, 65, 230, 227), (117, 63, 228, 234), (64, 68, 233, 229), (193, 212, 248, 247), (84, 85, 255, 254), (195, 62, 253, 259), (85, 0, 249, 255), (96, 111, 258, 257), (56, 96, 257, 252), (213, 1, 250, 260), (1, 56, 252, 250), (62, 227, 261, 253), (94, 55, 251, 256), (111, 94, 256, 258), (55, 84, 254, 251), (0, 195, 259, 249), (54, 93, 271, 266), (82, 83, 270, 269), (199, 2, 262, 274), (2, 82, 269, 262), (3, 214, 275, 263), (83, 54, 266, 270), (228, 63, 267, 276), (52, 3, 263, 264), (53, 70, 268, 265), (70, 52, 264, 268), (63, 199, 274, 267), (93, 109, 273, 271), (109, 102, 272, 273), (102, 53, 265, 272)])
me_plane_002.polygons.foreach_set('use_smooth', [True] * 247)
_uv = me_plane_002.uv_layers.new(name='UVMap')
_uv.uv.foreach_set('vector', [0.1301, 0.3132, 0.1838, 0.3178, 0.1658, 0.4374, 0.1123, 0.4181, 0.02, 0.1101, 0.0991, 0.1249, 0.11, 0.1855, 0.02, 0.1799, 0.02, 0.432, 0.07022, 0.4361, 0.06222, 0.5296, 0.02, 0.5382, 0.02, 0.3247, 0.08738, 0.3255, 0.0752, 0.3944, 0.02, 0.3905, 0.02, 0.2186, 0.1098, 0.2241, 0.09424, 0.2911, 0.02, 0.2903, 0.1123, 0.4181, 0.1658, 0.4374, 0.1591, 0.5065, 0.1033, 0.5201, 0.1546, 0.2068, 0.2004, 0.2153, 0.1838, 0.3178, 0.1301, 0.3132, 0.1408, 0.1305, 0.2033, 0.1369, 0.2004, 0.2153, 0.1546, 0.2068, 0.08046, 0.5526, 0.1773, 0.5249, 0.2017, 0.5835, 0.1014, 0.6078, 0.0924, 0.4115, 0.0, 0.4049, 0.02, 0.3905, 0.0752, 0.3944, 0.1103, 0.3099, 0.02324, 0.3089, 0.01028, 0.2992, 0.02, 0.2903, 0.09424, 0.2911, 0.1342, 0.207, 0.0, 0.1987, 0.02, 0.1799, 0.11, 0.1855, 0.0924, 0.4115, 0.06222, 0.5296, 0.07022, 0.4361, 0.1591, 0.5065, 0.1658, 0.4374, 0.1857, 0.4439, 0.1658, 0.4374, 0.1838, 0.3178, 0.2036, 0.3206, 0.1857, 0.4439, 0.1838, 0.3178, 0.2004, 0.2153, 0.2203, 0.2166, 0.2036, 0.3206, 0.2004, 0.2153, 0.2239, 0.1192, 0.2203, 0.2166, 0.25, 0.0, 0.5, 0.0, 0.2239, 0.1192, 0.1163, 0.1078, 0.0, 0.1987, 0.1342, 0.2071, 0.1098, 0.2241, 0.02, 0.2186, 0.0, 0.08605, 0.0, 0.0, 0.25, 0.0, 0.1163, 0.1078, 0.0, 0.1987, 0.02, 0.1101, 0.02, 0.1799, 0.1343, 0.2071, 0.1103, 0.3099, 0.09424, 0.2911, 0.1098, 0.2241, 0.1103, 0.3099, 0.0924, 0.4115, 0.0752, 0.3944, 0.08738, 0.3255, 0.1123, 0.4181, 0.08047, 0.5526, 0.09243, 0.4115, 0.0, 0.5681, 0.0, 0.4049, 0.02, 0.432, 0.1163, 0.1078, 0.1343, 0.2071, 0.11, 0.1855, 0.1301, 0.3132, 0.1123, 0.4181, 0.09243, 0.4115, 0.1104, 0.3099, 0.0, 0.4049, 0.0924, 0.4115, 0.07022, 0.4361, 0.02, 0.432, 0.0, 0.4049, 0.0, 0.3545, 0.01191, 0.3182, 0.02, 0.3247, 0.02, 0.3905, 0.1408, 0.1305, 0.1546, 0.2068, 0.1343, 0.2071, 0.1546, 0.2068, 0.1301, 0.3132, 0.1104, 0.3099, 0.1343, 0.2071, 0.9383, 0.4229, 0.8768, 0.4084, 0.8804, 0.2683, 0.9401, 0.2951, 0.9692, 0.4311, 0.9383, 0.4229, 0.9401, 0.2951, 0.9701, 0.3096, 0.9701, 0.3096, 0.9401, 0.2951, 1.0, 0.2486, 0.9401, 0.2951, 0.8804, 0.2683, 1.0, 0.1854, 1.0, 0.2486, 0.7815, 0.6569, 0.8696, 0.6884, 0.866, 0.8285, 0.7773, 0.7893, 0.75, 0.0, 1.0, 0.0, 1.0, 0.1854, 0.8804, 0.2683, 1.0, 0.4392, 0.9692, 0.4311, 0.9701, 0.3096, 1.0, 0.3241, 1.0, 0.3241, 0.9701, 0.3096, 1.0, 0.2486, 1.0, 0.8678, 0.9398, 0.8491, 0.9665, 0.8278, 1.0, 0.8492, 1.0, 0.7844, 0.9665, 0.7955, 0.9674, 0.674, 1.0, 0.6693, 1.0, 0.6693, 0.9674, 0.674, 0.9683, 0.5525, 1.0, 0.5543, 1.0, 0.5543, 0.9683, 0.5525, 0.9692, 0.4311, 1.0, 0.4392, 0.9665, 0.7955, 0.933, 0.8065, 0.9348, 0.6787, 0.9674, 0.674, 0.9674, 0.674, 0.9348, 0.6787, 0.9366, 0.5508, 0.9683, 0.5525, 0.9683, 0.5525, 0.9366, 0.5508, 0.9383, 0.4229, 0.9692, 0.4311, 0.933, 0.8065, 0.866, 0.8285, 0.8696, 0.6884, 0.9348, 0.6787, 0.9348, 0.6787, 0.8696, 0.6884, 0.8732, 0.5484, 0.9366, 0.5508, 0.9366, 0.5508, 0.8732, 0.5484, 0.8768, 0.4084, 0.9383, 0.4229, 0.7869, 0.519, 0.8732, 0.5484, 0.8696, 0.6884, 0.7815, 0.6569, 0.7922, 0.3837, 0.8768, 0.4084, 0.8732, 0.5484, 0.7869, 0.519, 0.7958, 0.2491, 0.8804, 0.2683, 0.8768, 0.4084, 0.7922, 0.3837, 0.6257, 0.8982, 0.6769, 0.9171, 0.5, 1.0, 0.4839, 1.0, 0.9398, 0.8491, 0.8915, 0.8493, 0.9298, 0.8281, 0.9665, 0.8278, 0.0, 0.6639, 0.0, 0.6214, 0.1014, 0.6078, 0.118, 0.6518, 0.7178, 0.0, 0.75, 0.0, 0.8804, 0.2683, 0.7958, 0.2491, 0.9185, 0.866, 0.8643, 0.8662, 0.8915, 0.8493, 0.9398, 0.8491, 0.7773, 0.7893, 0.866, 0.8285, 0.8208, 0.8496, 0.7411, 0.8154, 1.0, 0.8826, 0.9185, 0.866, 0.9398, 0.8491, 1.0, 0.8678, 0.1681, 0.7838, 0.2795, 0.7704, 0.375, 1.0, 0.25, 1.0, 0.0, 0.7913, 0.0, 1.0, 0.0, 1.0, 0.0, 0.7913, 0.0, 0.4049, 0.0, 0.5681, 0.0, 0.5681, 0.0, 0.4049, 0.0, 0.1987, 0.0, 0.2541, 0.0, 0.2545, 0.0, 0.1987, 0.0, 0.0, 0.0, 0.08605, 0.0, 0.08605, 0.0, 0.0, 0.0, 0.08605, 0.0, 0.1987, 0.0, 0.1987, 0.0, 0.08605, 0.0, 0.5681, 0.0, 0.6214, 0.0, 0.6214, 0.0, 0.5681, 0.7825, 0.9169, 0.6486, 1.0, 0.5, 1.0, 0.6769, 0.9171, 0.9298, 0.8281, 0.8915, 0.8493, 0.8208, 0.8496, 0.866, 0.8285, 0.08044, 0.5527, 0.0924, 0.4115, 0.09243, 0.4115, 0.08047, 0.5526, 0.0924, 0.4115, 0.1103, 0.3099, 0.1104, 0.3099, 0.09243, 0.4115, 0.1103, 0.3099, 0.1343, 0.2071, 0.1343, 0.2071, 0.1104, 0.3099, 0.1343, 0.2071, 0.1163, 0.1078, 0.1163, 0.1078, 0.1343, 0.2071, 0.1014, 0.6078, 0.08046, 0.5526, 0.08046, 0.5526, 0.1014, 0.6078, 0.25, 0.0, 0.1163, 0.1078, 0.1163, 0.1078, 0.25, 0.0, 0.118, 0.6518, 0.1014, 0.6078, 0.1014, 0.6078, 0.1181, 0.6518, 0.0, 0.6214, 0.0, 0.5681, 0.08046, 0.5526, 0.1014, 0.6078, 0.1773, 0.5249, 0.2554, 0.5593, 0.2719, 0.6137, 0.2017, 0.5835, 0.5, 0.0, 0.5283, 0.0, 0.2984, 0.1361, 0.2239, 0.1192, 0.2795, 0.7704, 0.3245, 0.787, 0.3892, 1.0, 0.375, 1.0, 0.2239, 0.1192, 0.2984, 0.1361, 0.2948, 0.2384, 0.2203, 0.2166, 0.2203, 0.2166, 0.2948, 0.2384, 0.2795, 0.3464, 0.2036, 0.3206, 0.2036, 0.3206, 0.2795, 0.3464, 0.2632, 0.4716, 0.1857, 0.4439, 0.1857, 0.4439, 0.2632, 0.4716, 0.2554, 0.5593, 0.1773, 0.5249, 0.5163, 0.6743, 0.7773, 0.7893, 0.7411, 0.8154, 0.5065, 0.7145, 0.6231, 0.0, 0.7178, 0.0, 0.7958, 0.2491, 0.5471, 0.1926, 0.4751, 0.8426, 0.6257, 0.8982, 0.4839, 1.0, 0.4365, 1.0, 0.5471, 0.1926, 0.7958, 0.2491, 0.7922, 0.3837, 0.5435, 0.311, 0.5435, 0.311, 0.7922, 0.3837, 0.7869, 0.519, 0.5332, 0.4327, 0.5332, 0.4327, 0.7869, 0.519, 0.7815, 0.6569, 0.5224, 0.5643, 0.5224, 0.5643, 0.7815, 0.6569, 0.7773, 0.7893, 0.5163, 0.6743, 0.2632, 0.4716, 0.5224, 0.5643, 0.5163, 0.6743, 0.2554, 0.5593, 0.2795, 0.3464, 0.5332, 0.4327, 0.5224, 0.5643, 0.2632, 0.4716, 0.2948, 0.2384, 0.5435, 0.311, 0.5332, 0.4327, 0.2795, 0.3464, 0.2984, 0.1361, 0.5471, 0.1926, 0.5435, 0.311, 0.2948, 0.2384, 0.3245, 0.787, 0.4751, 0.8426, 0.4365, 1.0, 0.3892, 1.0, 0.5283, 0.0, 0.6231, 0.0, 0.5471, 0.1926, 0.2984, 0.1361, 0.2554, 0.5593, 0.5163, 0.6743, 0.5065, 0.7145, 0.2719, 0.6137, 0.3114, 0.7437, 0.4829, 0.8106, 0.4751, 0.8426, 0.3245, 0.787, 0.4829, 0.8106, 0.6545, 0.8775, 0.6257, 0.8982, 0.4751, 0.8426, 0.26, 0.7237, 0.3114, 0.7437, 0.3245, 0.787, 0.2795, 0.7704, 0.2499, 1.0, 0.168, 0.7838, 0.1681, 0.7838, 0.25, 1.0, 0.8098, 0.9, 0.7825, 0.9169, 0.6769, 0.9171, 0.7129, 0.9002, 0.0, 0.7488, 0.0, 0.7913, 0.0, 0.7913, 0.0, 0.7488, 0.1514, 0.7398, 0.26, 0.7237, 0.2795, 0.7704, 0.1681, 0.7838, 1.0, 1.0, 0.75, 1.0, 0.8546, 0.9168, 1.0, 0.9271, 0.75, 1.0, 0.6486, 1.0, 0.7825, 0.9169, 0.8546, 0.9168, 0.0, 1.0, 0.0, 0.7913, 0.168, 0.7838, 0.2499, 1.0, 0.6545, 0.8775, 0.7129, 0.9002, 0.6769, 0.9171, 0.6257, 0.8982, 0.7122, 0.8361, 0.7848, 0.8665, 0.7488, 0.8834, 0.6834, 0.8568, 0.1181, 0.6518, 0.2212, 0.6303, 0.2406, 0.677, 0.1347, 0.6958, 0.0, 0.6639, 0.0, 0.7064, 0.0, 0.7064, 0.0, 0.6639, 0.8643, 0.8662, 0.837, 0.8831, 0.7488, 0.8834, 0.7848, 0.8665, 0.2212, 0.6303, 0.2851, 0.657, 0.2982, 0.7004, 0.2406, 0.677, 0.4986, 0.7466, 0.7122, 0.8361, 0.6834, 0.8568, 0.4908, 0.7786, 0.2851, 0.657, 0.4986, 0.7466, 0.4908, 0.7786, 0.2982, 0.7004, 0.1514, 0.7398, 0.1347, 0.6958, 0.1347, 0.6958, 0.1514, 0.7398, 1.0, 0.9123, 0.8759, 0.8999, 0.8972, 0.883, 1.0, 0.8975, 0.8759, 0.8999, 0.8098, 0.9, 0.837, 0.8831, 0.8972, 0.883, 0.0, 0.7488, 0.0, 0.7064, 0.1347, 0.6958, 0.1514, 0.7398, 0.0, 0.7913, 0.0, 0.7488, 0.1514, 0.7398, 0.168, 0.7838, 0.8546, 0.9168, 0.7825, 0.9169, 0.8098, 0.9, 0.8759, 0.8999, 1.0, 0.9271, 0.8546, 0.9168, 0.8759, 0.8999, 1.0, 0.9123, 0.168, 0.7838, 0.1514, 0.7398, 0.1514, 0.7398, 0.1681, 0.7838, 0.6834, 0.8568, 0.7488, 0.8834, 0.7129, 0.9002, 0.6545, 0.8775, 0.1347, 0.6958, 0.2406, 0.677, 0.26, 0.7237, 0.1514, 0.7398, 0.0, 0.7064, 0.0, 0.7488, 0.0, 0.7488, 0.0, 0.7064, 0.837, 0.8831, 0.8098, 0.9, 0.7129, 0.9002, 0.7488, 0.8834, 0.2406, 0.677, 0.2982, 0.7004, 0.3114, 0.7437, 0.26, 0.7237, 0.4908, 0.7786, 0.6834, 0.8568, 0.6545, 0.8775, 0.4829, 0.8106, 0.2982, 0.7004, 0.4908, 0.7786, 0.4829, 0.8106, 0.3114, 0.7437, 0.2719, 0.6137, 0.5065, 0.7145, 0.4986, 0.7466, 0.2851, 0.657, 0.5065, 0.7145, 0.7411, 0.8154, 0.7122, 0.8361, 0.4986, 0.7466, 0.2017, 0.5835, 0.2719, 0.6137, 0.2851, 0.657, 0.2212, 0.6303, 0.8915, 0.8493, 0.8643, 0.8662, 0.7848, 0.8665, 0.8208, 0.8496, 0.0, 0.6214, 0.0, 0.6639, 0.0, 0.6639, 0.0, 0.6214, 0.1014, 0.6078, 0.2017, 0.5835, 0.2212, 0.6303, 0.1181, 0.6518, 0.7411, 0.8154, 0.8208, 0.8496, 0.7848, 0.8665, 0.7122, 0.8361, 0.1347, 0.6958, 0.118, 0.6518, 0.1181, 0.6518, 0.1347, 0.6958, 1.0, 0.8975, 0.8972, 0.883, 0.9185, 0.866, 1.0, 0.8826, 0.8972, 0.883, 0.837, 0.8831, 0.8643, 0.8662, 0.9185, 0.866, 0.0, 0.7064, 0.0, 0.6639, 0.118, 0.6518, 0.1347, 0.6958, 0.6718, 0.6218, 0.55, 0.7435, 0.5425, 0.7511, 0.668, 0.6255, 0.6499, 0.6091, 0.5409, 0.7181, 0.5498, 0.7091, 0.6544, 0.6046, 0.6962, 0.4027, 0.7935, 0.5, 0.7935, 0.5, 0.6956, 0.4021, 0.6763, 0.4174, 0.759, 0.5, 0.759, 0.5, 0.676, 0.417, 0.6499, 0.6091, 0.759, 0.5, 0.7935, 0.5, 0.668, 0.6255, 0.6763, 0.4174, 0.5937, 0.3347, 0.5977, 0.3042, 0.6956, 0.4021, 0.5, 0.7511, 0.5, 0.7181, 0.5409, 0.7181, 0.5425, 0.7511, 0.5, 0.7181, 0.5, 0.7091, 0.5498, 0.7091, 0.5409, 0.7181, 0.5, 0.3042, 0.5, 0.3053, 0.5989, 0.3053, 0.5977, 0.3042, 0.01028, 0.2992, 0.0, 0.2537, 0.0, 0.1987, 0.02, 0.2186, 0.02, 0.2903, 0.5937, 0.3347, 0.593, 0.334, 0.5, 0.334, 0.5, 0.3347, 0.5977, 0.3042, 0.5937, 0.3347, 0.5, 0.3347, 0.5, 0.3042, 0.6544, 0.6046, 0.5, 0.6046, 0.5, 0.5, 0.759, 0.5, 0.5425, 0.7511, 0.55, 0.7435, 0.5, 0.7435, 0.5, 0.7511, 0.01191, 0.3182, 0.02324, 0.3089, 0.1103, 0.3099, 0.08738, 0.3255, 0.02, 0.3247, 0.676, 0.417, 0.5, 0.417, 0.5, 0.334, 0.593, 0.334, 0.5, 0.7181, 0.5, 0.7511, 0.5, 0.7511, 0.5, 0.7181, 0.5, 0.417, 0.5, 0.5, 0.5, 0.5, 0.5, 0.417, 0.5, 0.3042, 0.5, 0.3347, 0.5, 0.3347, 0.5, 0.3042, 0.5, 0.7511, 0.5, 0.7435, 0.5, 0.7435, 0.5, 0.7511, 0.5, 0.6046, 0.5, 0.7091, 0.5, 0.7091, 0.5, 0.6046, 0.5, 0.3053, 0.5, 0.3042, 0.5, 0.3042, 0.5, 0.3053, 0.5, 0.7091, 0.5, 0.7181, 0.5, 0.7181, 0.5, 0.7091, 0.0, 0.3558, 0.0, 0.3545, 0.0, 0.4049, 0.0, 0.4049, 0.5, 0.3347, 0.5, 0.334, 0.5, 0.334, 0.5, 0.3347, 0.0, 0.08605, 0.0, 0.1987, 0.0, 0.1987, 0.0, 0.08605, 0.0, 0.0, 0.0, 0.08605, 0.0, 0.08605, 0.0, 0.0, 0.0, 0.1987, 0.0, 0.2537, 0.0, 0.2541, 0.0, 0.1987, 0.0, 0.357, 0.0, 0.3558, 0.0, 0.4049, 0.0, 0.4049, 0.0, 0.6214, 0.0, 0.6639, 0.0, 0.6639, 0.0, 0.6214, 0.0, 0.7064, 0.0, 0.7488, 0.0, 0.7488, 0.0, 0.7064, 0.0, 0.6639, 0.0, 0.7064, 0.0, 0.7064, 0.0, 0.6639, 0.0, 0.7488, 0.0, 0.7913, 0.0, 0.7913, 0.0, 0.7488, 0.0, 0.5681, 0.0, 0.6214, 0.0, 0.6214, 0.0, 0.5681, 0.0, 0.4049, 0.0, 0.5681, 0.0, 0.5681, 0.0, 0.4049, 0.0, 0.7913, 0.0, 1.0, 0.0, 1.0, 0.0, 0.7913, 0.5, 0.5, 0.5, 0.6046, 0.5, 0.6046, 0.5, 0.5, 0.5498, 0.7091, 0.5, 0.7091, 0.5, 0.6046, 0.6544, 0.6046, 0.5409, 0.7181, 0.6499, 0.6091, 0.668, 0.6255, 0.5425, 0.7511, 0.759, 0.5, 0.6499, 0.6091, 0.6544, 0.6046, 0.759, 0.5, 0.7935, 0.5, 0.6718, 0.6218, 0.668, 0.6255, 0.7935, 0.5, 0.5, 0.334, 0.5, 0.417, 0.5, 0.417, 0.5, 0.334, 0.759, 0.5, 0.5, 0.5, 0.5, 0.417, 0.676, 0.417, 0.759, 0.5, 0.6763, 0.4174, 0.6956, 0.4021, 0.7935, 0.5, 0.5937, 0.3347, 0.6763, 0.4174, 0.676, 0.417, 0.593, 0.334, 0.5989, 0.3053, 0.6962, 0.4027, 0.6956, 0.4021, 0.5977, 0.3042, 1.0, 0.8678, 1.0, 0.8492, 1.0, 0.8492, 1.0, 0.8678, 1.0, 0.8975, 1.0, 0.8826, 1.0, 0.8826, 1.0, 0.8975, 1.0, 0.3241, 1.0, 0.2486, 1.0, 0.2486, 1.0, 0.3241, 1.0, 0.8826, 1.0, 0.8678, 1.0, 0.8678, 1.0, 0.8826, 1.0, 0.1854, 1.0, 0.0, 1.0, 0.0, 1.0, 0.1854, 1.0, 0.4392, 1.0, 0.3241, 1.0, 0.3241, 1.0, 0.4392, 1.0, 0.9271, 1.0, 0.9123, 1.0, 0.9123, 1.0, 0.9271, 1.0, 1.0, 1.0, 0.9271, 1.0, 0.9271, 1.0, 1.0, 1.0, 0.7844, 1.0, 0.6693, 1.0, 0.6693, 1.0, 0.7844, 1.0, 0.5543, 1.0, 0.4392, 1.0, 0.4392, 1.0, 0.5543, 1.0, 0.9123, 1.0, 0.8975, 1.0, 0.8975, 1.0, 0.9123, 1.0, 0.6693, 1.0, 0.5543, 1.0, 0.5543, 1.0, 0.6693, 1.0, 0.2486, 1.0, 0.1854, 1.0, 0.1854, 1.0, 0.2486, 0.5, 0.417, 0.5, 0.5, 0.5, 0.5, 0.5, 0.417, 0.0, 0.08605, 0.0, 0.1987, 0.0, 0.1987, 0.0, 0.08605, 0.5, 0.5, 0.5, 0.6046, 0.5, 0.6046, 0.5, 0.5, 0.0, 0.4049, 0.0, 0.5681, 0.0, 0.5681, 0.0, 0.4049, 0.5, 0.7091, 0.5, 0.7181, 0.5, 0.7181, 0.5, 0.7091, 0.0, 0.357, 0.0, 0.4049, 0.0, 0.4049, 0.0, 0.357, 0.0, 0.1987, 0.0, 0.2545, 0.0, 0.2545, 0.0, 0.1987, 0.5, 0.7181, 0.5, 0.7511, 0.5, 0.7511, 0.5, 0.7181, 0.0, 0.6214, 0.0, 0.6639, 0.0, 0.6639, 0.0, 0.6214, 0.5, 0.3347, 0.5, 0.334, 0.5, 0.334, 0.5, 0.3347, 0.5, 0.7511, 0.5, 0.7435, 0.5, 0.7435, 0.5, 0.7511, 0.0, 0.7064, 0.0, 0.7488, 0.0, 0.7488, 0.0, 0.7064, 0.5, 0.3042, 0.5, 0.3347, 0.5, 0.3347, 0.5, 0.3042, 0.5, 0.6046, 0.5, 0.7091, 0.5, 0.7091, 0.5, 0.6046, 0.0, 0.7488, 0.0, 0.7913, 0.0, 0.7913, 0.0, 0.7488, 0.5, 0.3053, 0.5, 0.3042, 0.5, 0.3042, 0.5, 0.3053, 0.0, 0.6639, 0.0, 0.7064, 0.0, 0.7064, 0.0, 0.6639, 0.0, 0.0, 0.0, 0.08605, 0.0, 0.08605, 0.0, 0.0, 0.0, 0.7913, 0.0, 1.0, 0.0, 1.0, 0.0, 0.7913, 0.0, 0.5681, 0.0, 0.6214, 0.0, 0.6214, 0.0, 0.5681, 0.5, 0.334, 0.5, 0.417, 0.5, 0.417, 0.5, 0.334, 0.25, 0.0, 0.25, 0.0, 0.25, 0.0, 0.25, 0.0, 0.0, 0.0, 0.0, 0.0, 0.0, 0.0, 0.0, 0.0, 0.25, 0.0, 0.0, 0.0, 0.0, 0.0, 0.25, 0.0, 0.7178, 0.0, 0.6231, 0.0, 0.6231, 0.0, 0.7178, 0.0, 0.75, 0.0, 0.7178, 0.0, 0.7178, 0.0, 0.75, 0.0, 1.0, 0.0, 1.0, 0.0, 1.0, 0.0, 1.0, 0.0, 1.0, 0.0, 0.75, 0.0, 0.75, 0.0, 1.0, 0.0, 0.0, 0.0, 0.0, 0.0, 0.0, 0.0, 0.0, 0.0, 0.5283, 0.0, 0.5, 0.0, 0.5, 0.0, 0.5283, 0.0, 0.6231, 0.0, 0.5283, 0.0, 0.5283, 0.0, 0.6231, 0.0, 0.5, 0.0, 0.25, 0.0, 0.25, 0.0, 0.5, 0.0, 0.0, 0.0, 0.0, 0.0, 0.0, 0.0, 0.0, 0.0, 0.375, 1.0, 0.3892, 1.0, 0.3892, 1.0, 0.375, 1.0, 0.2499, 1.0, 0.25, 1.0, 0.25, 1.0, 0.2499, 1.0, 0.0, 1.0, 0.0, 1.0, 0.0, 1.0, 0.0, 1.0, 0.0, 1.0, 0.2499, 1.0, 0.2499, 1.0, 0.0, 1.0, 1.0, 1.0, 1.0, 1.0, 1.0, 1.0, 1.0, 1.0, 0.25, 1.0, 0.375, 1.0, 0.375, 1.0, 0.25, 1.0, 0.0, 1.0, 0.0, 1.0, 0.0, 1.0, 0.0, 1.0, 0.75, 1.0, 1.0, 1.0, 1.0, 1.0, 0.75, 1.0, 0.5, 1.0, 0.6486, 1.0, 0.6486, 1.0, 0.5, 1.0, 0.6486, 1.0, 0.75, 1.0, 0.75, 1.0, 0.6486, 1.0, 0.0, 1.0, 0.0, 1.0, 0.0, 1.0, 0.0, 1.0, 0.3892, 1.0, 0.4365, 1.0, 0.4365, 1.0, 0.3892, 1.0, 0.4365, 1.0, 0.4839, 1.0, 0.4839, 1.0, 0.4365, 1.0, 0.4839, 1.0, 0.5, 1.0, 0.5, 1.0, 0.4839, 1.0])
me_plane_002.materials.append(mat_heigh_map)
me_plane_002.use_remesh_fix_poles = True
me_plane_002.use_remesh_preserve_attributes = False
me_plane_002.use_mirror_vertex_groups = False
me_plane_002.update()

# ---- objects
ob_camera = bpy.data.objects.new('Camera', cam_camera_001)
ob_empty = bpy.data.objects.new('Empty', None)
ob_plane = bpy.data.objects.new('Plane', me_plane)
ob_plane_bkp = bpy.data.objects.new('Plane.BKP', me_plane_002)

# ---- transforms, parenting, visibility, modifiers, constraints
ob_camera.location = (0.0, 0.0, 5.0)
ob_camera.lineart.crease_threshold = 0.0
ob_empty.location = (0.0, 0.0, -1.0)
ob_empty.empty_display_type = 'IMAGE'
ob_empty.empty_display_size = 5.0
ob_empty.hide_render = True
ob_empty.lineart.crease_threshold = 0.0
ob_plane.location = (0.0, 0.0, 0.0)
ob_plane.lineart.crease_threshold = 0.0
_m = ob_plane.modifiers.new('Mirror', 'MIRROR')
_m = ob_plane.modifiers.new('Subdivision', 'SUBSURF')
_m.uv_smooth = 'PRESERVE_CORNERS'
_m.levels = 3
_m.render_levels = 5
ob_plane_bkp.location = (0.0, 0.0, 0.0)
ob_plane_bkp.hide_render = True
ob_plane_bkp.lineart.crease_threshold = 0.0
_m = ob_plane_bkp.modifiers.new('Subdivision', 'SUBSURF')
_m.uv_smooth = 'PRESERVE_CORNERS'
_m.levels = 3
_m.render_levels = 5

# ---- collection membership
col_collection.objects.link(ob_camera)
col_collection.objects.link(ob_empty)
col_collection.objects.link(ob_plane)
col_collection.objects.link(ob_plane_bkp)

# ---- scene / render settings (as saved in the file)
scene.camera = ob_camera
scene.frame_start = 1; scene.frame_end = 250; scene.frame_set(1)
scene.render.engine = 'BLENDER_EEVEE_NEXT'
scene.render.image_settings.color_depth = '16'
scene.render.image_settings.compression = 100
scene.render.resolution_x = 512
scene.render.resolution_y = 512
scene.cycles.use_denoising = False
scene.cycles.samples = 128
scene.cycles.sampling_pattern = 'TABULATED_SOBOL'
scene.cycles.use_adaptive_sampling = False
scene.cycles.use_light_tree = False
scene.eevee.taa_render_samples = 256
scene.view_settings.view_transform = 'Filmic'
bpy.context.view_layer.update()

# ---- added for rendering (the .blend has no usable light): sun
light_auto_sun = bpy.data.lights.new('AutoSun', 'SUN')
light_auto_sun.energy = 3.0
light_auto_sun.angle = 0.0523599
ob_auto_sun = bpy.data.objects.new('AutoSun', light_auto_sun)
scene.collection.objects.link(ob_auto_sun)
ob_auto_sun.rotation_euler = (0.872665, 0.174533, 0.523599)
bpy.context.view_layer.update()
